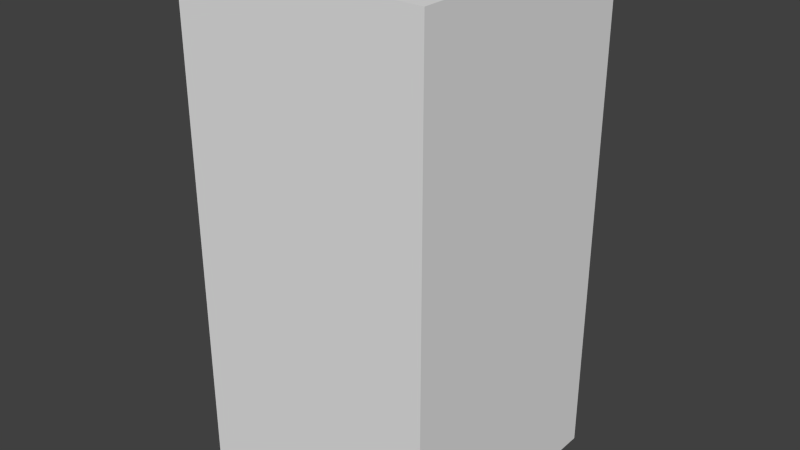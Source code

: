# Source: brownCircleTwo.blend  (saved by Blender 2.68.0; exported with 4.5.12 LTS)
import bpy
from mathutils import Matrix  # noqa: F401  (used for matrix-valued properties, if any)

bpy.ops.wm.read_factory_settings(use_empty=True)
scene = bpy.context.scene
scene.name = 'Scene'

# ---- collections
col_collection_1 = bpy.data.collections.new('Collection 1'); scene.collection.children.link(col_collection_1)

# ---- world
world_world = bpy.data.worlds.new('World'); scene.world = world_world
world_world.color = (0.05088, 0.05088, 0.05088)
world_world.use_sun_shadow = False
world_world.sun_shadow_jitter_overblur = 0.0
world_world.cycles.sampling_method = 'MANUAL'
world_world.cycles.sample_map_resolution = 256

# ---- meshes
me_browncircletwo = bpy.data.meshes.new('brownCircleTwo')
me_browncircletwo.from_pydata([(-0.5, -0.5, -1.0), (-0.5, 0.5, -1.0), (0.5, 0.5, -1.0), (0.5, -0.5, -1.0), (-0.5, -0.5, 1.0), (-0.5, 0.5, 1.0), (0.5, 0.5, 1.0), (0.5, -0.5, 1.0)], [], [(4, 5, 1, 0), (5, 6, 2, 1), (6, 7, 3, 2), (7, 4, 0, 3), (0, 1, 2, 3), (7, 6, 5, 4)])
me_browncircletwo.use_remesh_preserve_volume = False
me_browncircletwo.use_remesh_preserve_attributes = False
me_browncircletwo.use_mirror_vertex_groups = False
me_browncircletwo.update()

# ---- objects
ob_browncircletwo = bpy.data.objects.new('brownCircleTwo', me_browncircletwo)

# ---- transforms, parenting, visibility, modifiers, constraints
ob_browncircletwo.location = (0.0, 0.0, 0.0)
ob_browncircletwo.lineart.crease_threshold = 0.0

# ---- collection membership
col_collection_1.objects.link(ob_browncircletwo)

# ---- scene / render settings (as saved in the file)
scene.frame_start = 1; scene.frame_end = 250; scene.frame_set(1)
scene.render.engine = 'BLENDER_EEVEE_NEXT'
scene.render.image_settings.color_mode = 'RGB'
scene.render.image_settings.compression = 90
scene.render.resolution_percentage = 50
scene.render.dither_intensity = 0.0
scene.cycles.use_denoising = False
scene.cycles.samples = 10
scene.cycles.sampling_pattern = 'TABULATED_SOBOL'
scene.cycles.light_sampling_threshold = 0.0
scene.cycles.use_adaptive_sampling = False
scene.cycles.use_light_tree = False
scene.cycles.blur_glossy = 0.0
scene.cycles.volume_bounces = 1
scene.cycles.pixel_filter_type = 'GAUSSIAN'
scene.cycles.sample_clamp_indirect = 0.0
scene.view_settings.view_transform = 'Standard'
bpy.context.view_layer.update()

# ---- added for rendering (the .blend has no active camera and no usable light): camera, sun
cam_auto = bpy.data.cameras.new('AutoCamera')
cam_auto.lens = 50.0
cam_auto.sensor_width = 36.0
cam_auto.clip_end = 1000.0
ob_auto_camera = bpy.data.objects.new('AutoCamera', cam_auto)
scene.collection.objects.link(ob_auto_camera)
ob_auto_camera.location = (2.26633, -2.71959, 1.81306)
ob_auto_camera.rotation_euler = (1.09748, -7.21219e-08, 0.694738)
scene.camera = ob_auto_camera
light_auto_sun = bpy.data.lights.new('AutoSun', 'SUN')
light_auto_sun.energy = 3.0
light_auto_sun.angle = 0.0523599
ob_auto_sun = bpy.data.objects.new('AutoSun', light_auto_sun)
scene.collection.objects.link(ob_auto_sun)
ob_auto_sun.rotation_euler = (0.872665, 0.174533, 0.523599)
bpy.context.view_layer.update()
